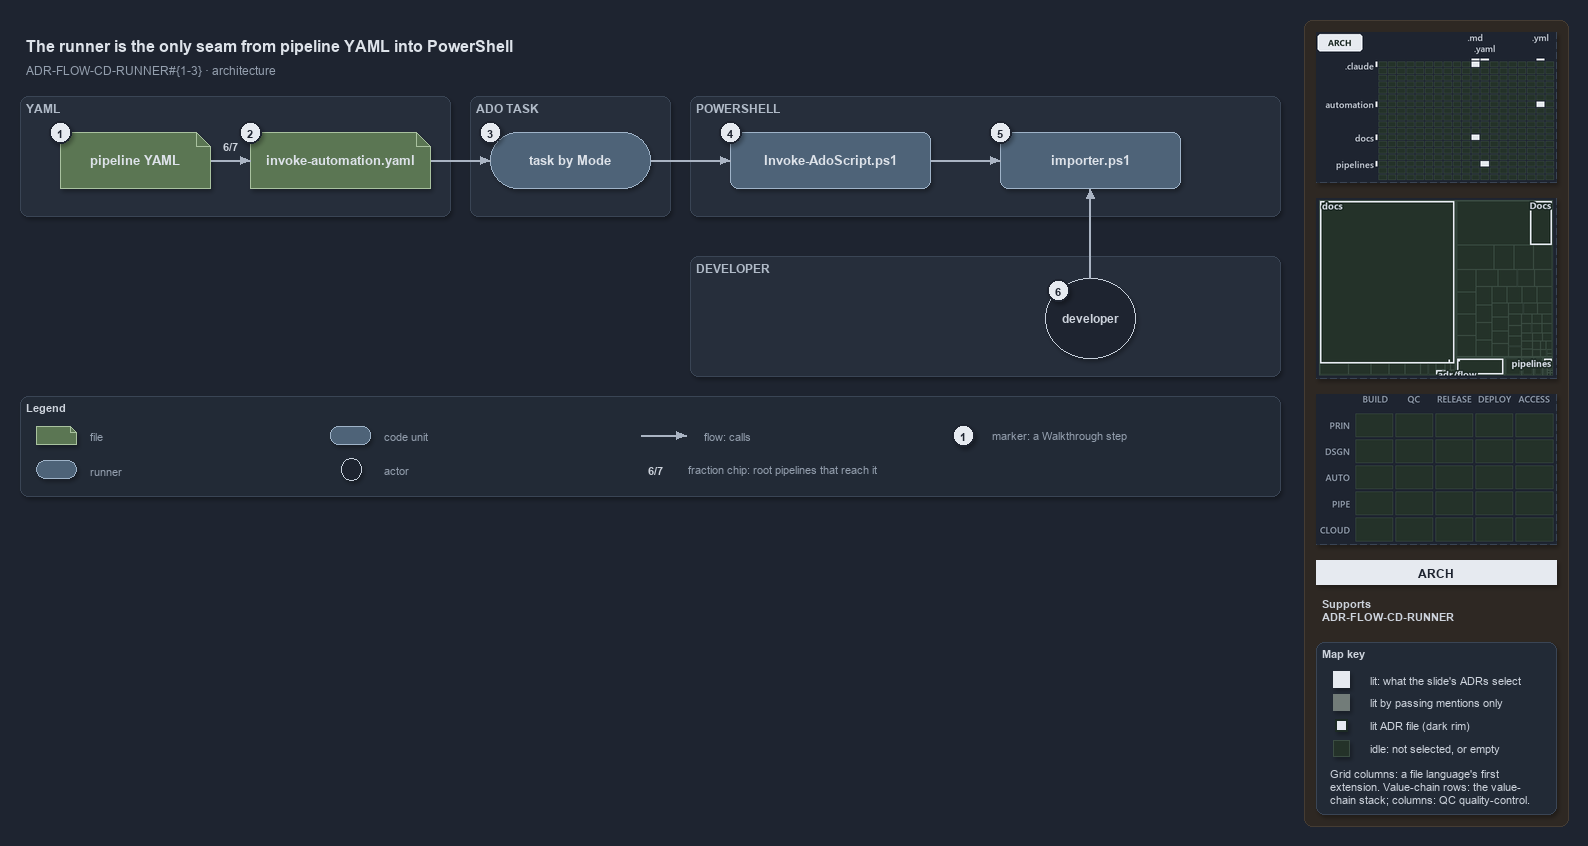

The diagram above was exported from draw.io. Its source (the exported page's mxGraphModel, read from the mxfile embedded in the PNG):
<mxGraphModel dx="1024" dy="768" grid="0" gridSize="10" guides="1" tooltips="1" connect="1" arrows="1" fold="1" page="1" pageScale="1" pageWidth="1572" pageHeight="600" background="#1E2430" math="0" shadow="1">
  <root>
    <mxCell id="0" />
    <mxCell id="1" parent="0" />
    <mxCell id="sidebar-bg" value="" style="rounded=1;arcSize=2;html=1;fillColor=#2E2823;strokeColor=#453C33;shadow=0;" vertex="1" parent="1">
      <mxGeometry x="1304" y="4" width="264" height="806" as="geometry" />
    </mxCell>
    <mxCell id="title" value="The runner is the only seam from pipeline YAML into PowerShell" style="text;html=1;align=left;verticalAlign=middle;fontSize=16;fontStyle=1;fontColor=#DDE2E9;" vertex="1" parent="1">
      <mxGeometry x="20" y="14" width="1260" height="30" as="geometry" />
    </mxCell>
    <mxCell id="subtitle" value="ADR-FLOW-CD-RUNNER#{1-3} &amp;#183; architecture" style="text;html=1;align=left;verticalAlign=middle;fontSize=12;fontColor=#949FAE;" vertex="1" parent="1">
      <mxGeometry x="20" y="44" width="1240" height="20" as="geometry" />
    </mxCell>
    <mxCell id="band-yaml" value="YAML" style="rounded=1;html=1;arcSize=3;fillColor=#262E3B;strokeColor=#3A4555;verticalAlign=top;align=left;spacingLeft=8;fontStyle=1;fontSize=12;fontColor=#B0BAC7;" vertex="1" parent="1">
      <mxGeometry x="20" y="80" width="430" height="120" as="geometry" />
    </mxCell>
    <mxCell id="band-task" value="ADO TASK" style="rounded=1;html=1;arcSize=3;fillColor=#262E3B;strokeColor=#3A4555;verticalAlign=top;align=left;spacingLeft=8;fontStyle=1;fontSize=12;fontColor=#B0BAC7;" vertex="1" parent="1">
      <mxGeometry x="470" y="80" width="200" height="120" as="geometry" />
    </mxCell>
    <mxCell id="band-ps" value="POWERSHELL" style="rounded=1;html=1;arcSize=3;fillColor=#262E3B;strokeColor=#3A4555;verticalAlign=top;align=left;spacingLeft=8;fontStyle=1;fontSize=12;fontColor=#B0BAC7;" vertex="1" parent="1">
      <mxGeometry x="690" y="80" width="590" height="120" as="geometry" />
    </mxCell>
    <mxCell id="band-dev" value="DEVELOPER" style="rounded=1;html=1;arcSize=3;fillColor=#262E3B;strokeColor=#3A4555;verticalAlign=top;align=left;spacingLeft=8;fontStyle=1;fontSize=12;fontColor=#B0BAC7;" vertex="1" parent="1">
      <mxGeometry x="690" y="240" width="590" height="120" as="geometry" />
    </mxCell>
    <mxCell id="yaml" value="&lt;b&gt;pipeline YAML&lt;/b&gt;" style="shape=note;size=14;whiteSpace=wrap;html=1;fillColor=#5B7653;strokeColor=#A9C29F;fontSize=13;fontColor=#DDE2E9;" vertex="1" parent="1">
      <mxGeometry x="60" y="116" width="150" height="56" as="geometry" />
    </mxCell>
    <mxCell id="template" value="&lt;b&gt;invoke-automation.yaml&lt;/b&gt;" style="shape=note;size=14;whiteSpace=wrap;html=1;fillColor=#5B7653;strokeColor=#A9C29F;fontSize=13;fontColor=#DDE2E9;" vertex="1" parent="1">
      <mxGeometry x="250" y="116" width="180" height="56" as="geometry" />
    </mxCell>
    <mxCell id="task" value="&lt;b&gt;task by Mode&lt;/b&gt;" style="rounded=1;arcSize=50;whiteSpace=wrap;html=1;fillColor=#4E6378;strokeColor=#9FB3C8;fontSize=13;fontColor=#DDE2E9;" vertex="1" parent="1">
      <mxGeometry x="490" y="116" width="160" height="56" as="geometry" />
    </mxCell>
    <mxCell id="runner" value="&lt;b&gt;Invoke-AdoScript.ps1&lt;/b&gt;" style="rounded=1;whiteSpace=wrap;html=1;arcSize=20;fillColor=#4E6378;strokeColor=#9FB3C8;fontSize=13;fontColor=#DDE2E9;" vertex="1" parent="1">
      <mxGeometry x="730" y="116" width="200" height="56" as="geometry" />
    </mxCell>
    <mxCell id="importer" value="&lt;b&gt;importer.ps1&lt;/b&gt;" style="rounded=1;whiteSpace=wrap;html=1;arcSize=20;fillColor=#4E6378;strokeColor=#9FB3C8;fontSize=13;fontColor=#DDE2E9;" vertex="1" parent="1">
      <mxGeometry x="1000" y="116" width="180" height="56" as="geometry" />
    </mxCell>
    <mxCell id="dev" value="&lt;b&gt;developer&lt;/b&gt;" style="ellipse;whiteSpace=wrap;html=1;fillColor=#1E2430;strokeColor=#C7D0DB;fontSize=12;fontColor=#CDD3DC;" vertex="1" parent="1">
      <mxGeometry x="1045" y="262" width="90" height="80" as="geometry" />
    </mxCell>
    <mxCell id="p-edge-yaml-template-a" value="" style="text;html=1;strokeColor=none;fillColor=none;" vertex="1" parent="1">
      <mxGeometry x="210" y="144" width="1" height="1" as="geometry" />
    </mxCell>
    <mxCell id="p-edge-yaml-template-b" value="" style="text;html=1;strokeColor=none;fillColor=none;" vertex="1" parent="1">
      <mxGeometry x="250" y="144" width="1" height="1" as="geometry" />
    </mxCell>
    <mxCell id="edge-yaml-template" value="" style="edgeStyle=orthogonalEdgeStyle;rounded=1;html=1;fontSize=10;endArrow=block;strokeColor=#AAB4C3;fontColor=#CDD3DC;shadow=0;" edge="1" parent="1" source="p-edge-yaml-template-a" target="p-edge-yaml-template-b">
      <mxGeometry relative="1" as="geometry" />
    </mxCell>
    <mxCell id="frac-yaml-template" value="&lt;b&gt;6/7&lt;/b&gt;" style="text;html=1;align=center;verticalAlign=middle;fontSize=11;fontColor=#CDD3DC;fillColor=#262E3B;strokeColor=none;" vertex="1" parent="1">
      <mxGeometry x="215" y="120" width="30" height="18" as="geometry" />
    </mxCell>
    <mxCell id="p-edge-template-task-a" value="" style="text;html=1;strokeColor=none;fillColor=none;" vertex="1" parent="1">
      <mxGeometry x="430" y="144" width="1" height="1" as="geometry" />
    </mxCell>
    <mxCell id="p-edge-template-task-b" value="" style="text;html=1;strokeColor=none;fillColor=none;" vertex="1" parent="1">
      <mxGeometry x="490" y="144" width="1" height="1" as="geometry" />
    </mxCell>
    <mxCell id="edge-template-task" value="" style="edgeStyle=orthogonalEdgeStyle;rounded=1;html=1;fontSize=10;endArrow=block;strokeColor=#AAB4C3;fontColor=#CDD3DC;shadow=0;" edge="1" parent="1" source="p-edge-template-task-a" target="p-edge-template-task-b">
      <mxGeometry relative="1" as="geometry" />
    </mxCell>
    <mxCell id="p-edge-task-runner-a" value="" style="text;html=1;strokeColor=none;fillColor=none;" vertex="1" parent="1">
      <mxGeometry x="650" y="144" width="1" height="1" as="geometry" />
    </mxCell>
    <mxCell id="p-edge-task-runner-b" value="" style="text;html=1;strokeColor=none;fillColor=none;" vertex="1" parent="1">
      <mxGeometry x="730" y="144" width="1" height="1" as="geometry" />
    </mxCell>
    <mxCell id="edge-task-runner" value="" style="edgeStyle=orthogonalEdgeStyle;rounded=1;html=1;fontSize=10;endArrow=block;strokeColor=#AAB4C3;fontColor=#CDD3DC;shadow=0;" edge="1" parent="1" source="p-edge-task-runner-a" target="p-edge-task-runner-b">
      <mxGeometry relative="1" as="geometry" />
    </mxCell>
    <mxCell id="p-edge-runner-importer-a" value="" style="text;html=1;strokeColor=none;fillColor=none;" vertex="1" parent="1">
      <mxGeometry x="930" y="144" width="1" height="1" as="geometry" />
    </mxCell>
    <mxCell id="p-edge-runner-importer-b" value="" style="text;html=1;strokeColor=none;fillColor=none;" vertex="1" parent="1">
      <mxGeometry x="1000" y="144" width="1" height="1" as="geometry" />
    </mxCell>
    <mxCell id="edge-runner-importer" value="" style="edgeStyle=orthogonalEdgeStyle;rounded=1;html=1;fontSize=10;endArrow=block;strokeColor=#AAB4C3;fontColor=#CDD3DC;shadow=0;" edge="1" parent="1" source="p-edge-runner-importer-a" target="p-edge-runner-importer-b">
      <mxGeometry relative="1" as="geometry" />
    </mxCell>
    <mxCell id="p-edge-dev-importer-a" value="" style="text;html=1;strokeColor=none;fillColor=none;" vertex="1" parent="1">
      <mxGeometry x="1090" y="262" width="1" height="1" as="geometry" />
    </mxCell>
    <mxCell id="p-edge-dev-importer-b" value="" style="text;html=1;strokeColor=none;fillColor=none;" vertex="1" parent="1">
      <mxGeometry x="1090" y="172" width="1" height="1" as="geometry" />
    </mxCell>
    <mxCell id="edge-dev-importer" value="" style="edgeStyle=orthogonalEdgeStyle;rounded=1;html=1;fontSize=10;endArrow=block;strokeColor=#AAB4C3;fontColor=#CDD3DC;shadow=0;" edge="1" parent="1" source="p-edge-dev-importer-a" target="p-edge-dev-importer-b">
      <mxGeometry relative="1" as="geometry" />
    </mxCell>
    <mxCell id="mark-1" value="1" style="ellipse;html=1;fillColor=#E6EAF0;strokeColor=#1E2430;strokeWidth=2;fontColor=#1E2430;fontStyle=1;fontSize=11;" vertex="1" parent="1">
      <mxGeometry x="49" y="105" width="22" height="22" as="geometry" />
    </mxCell>
    <mxCell id="mark-2" value="2" style="ellipse;html=1;fillColor=#E6EAF0;strokeColor=#1E2430;strokeWidth=2;fontColor=#1E2430;fontStyle=1;fontSize=11;" vertex="1" parent="1">
      <mxGeometry x="239" y="105" width="22" height="22" as="geometry" />
    </mxCell>
    <mxCell id="mark-3" value="3" style="ellipse;html=1;fillColor=#E6EAF0;strokeColor=#1E2430;strokeWidth=2;fontColor=#1E2430;fontStyle=1;fontSize=11;" vertex="1" parent="1">
      <mxGeometry x="479" y="105" width="22" height="22" as="geometry" />
    </mxCell>
    <mxCell id="mark-4" value="4" style="ellipse;html=1;fillColor=#E6EAF0;strokeColor=#1E2430;strokeWidth=2;fontColor=#1E2430;fontStyle=1;fontSize=11;" vertex="1" parent="1">
      <mxGeometry x="719" y="105" width="22" height="22" as="geometry" />
    </mxCell>
    <mxCell id="mark-5" value="5" style="ellipse;html=1;fillColor=#E6EAF0;strokeColor=#1E2430;strokeWidth=2;fontColor=#1E2430;fontStyle=1;fontSize=11;" vertex="1" parent="1">
      <mxGeometry x="989" y="105" width="22" height="22" as="geometry" />
    </mxCell>
    <mxCell id="mark-6" value="6" style="ellipse;html=1;fillColor=#E6EAF0;strokeColor=#1E2430;strokeWidth=2;fontColor=#1E2430;fontStyle=1;fontSize=11;" vertex="1" parent="1">
      <mxGeometry x="1047" y="263" width="22" height="22" as="geometry" />
    </mxCell>
    <mxCell id="legend" value="&lt;b&gt;Legend&lt;/b&gt;" style="rounded=1;whiteSpace=wrap;html=1;arcSize=6;fillColor=#222A36;strokeColor=#3A4555;align=left;verticalAlign=top;spacing=8;fontSize=11;fontColor=#CDD3DC;" vertex="1" parent="1">
      <mxGeometry x="20" y="380" width="1260" height="100" as="geometry" />
    </mxCell>
    <mxCell id="legend-0" value="" style="shape=note;size=6;whiteSpace=wrap;html=1;fillColor=#5B7653;strokeColor=#A9C29F;fontColor=#DDE2E9;" vertex="1" parent="1">
      <mxGeometry x="36" y="410" width="40" height="18" as="geometry" />
    </mxCell>
    <mxCell id="legend-0-text" value="file" style="text;html=1;align=left;verticalAlign=middle;fontSize=11;fontColor=#949FAE;" vertex="1" parent="1">
      <mxGeometry x="84" y="409" width="300" height="20" as="geometry" />
    </mxCell>
    <mxCell id="legend-1" value="" style="rounded=1;arcSize=50;whiteSpace=wrap;html=1;fillColor=#4E6378;strokeColor=#9FB3C8;fontColor=#DDE2E9;" vertex="1" parent="1">
      <mxGeometry x="36" y="444" width="40" height="18" as="geometry" />
    </mxCell>
    <mxCell id="legend-1-text" value="runner" style="text;html=1;align=left;verticalAlign=middle;fontSize=11;fontColor=#949FAE;" vertex="1" parent="1">
      <mxGeometry x="84" y="443" width="300" height="20" as="geometry" />
    </mxCell>
    <mxCell id="legend-2" value="" style="rounded=1;whiteSpace=wrap;html=1;arcSize=20;fillColor=#4E6378;strokeColor=#9FB3C8;fontColor=#DDE2E9;" vertex="1" parent="1">
      <mxGeometry x="330" y="410" width="40" height="18" as="geometry" />
    </mxCell>
    <mxCell id="legend-2-text" value="code unit" style="text;html=1;align=left;verticalAlign=middle;fontSize=11;fontColor=#949FAE;" vertex="1" parent="1">
      <mxGeometry x="378" y="409" width="300" height="20" as="geometry" />
    </mxCell>
    <mxCell id="legend-3" value="" style="ellipse;whiteSpace=wrap;html=1;fillColor=#1E2430;strokeColor=#C7D0DB;fontColor=#CDD3DC;" vertex="1" parent="1">
      <mxGeometry x="341" y="442" width="20" height="22" as="geometry" />
    </mxCell>
    <mxCell id="legend-3-text" value="actor" style="text;html=1;align=left;verticalAlign=middle;fontSize=11;fontColor=#949FAE;" vertex="1" parent="1">
      <mxGeometry x="378" y="443" width="300" height="20" as="geometry" />
    </mxCell>
    <mxCell id="p-legend-4-a" value="" style="text;html=1;strokeColor=none;fillColor=none;" vertex="1" parent="1">
      <mxGeometry x="640" y="419" width="1" height="1" as="geometry" />
    </mxCell>
    <mxCell id="p-legend-4-b" value="" style="text;html=1;strokeColor=none;fillColor=none;" vertex="1" parent="1">
      <mxGeometry x="686" y="419" width="1" height="1" as="geometry" />
    </mxCell>
    <mxCell id="legend-4" value="" style="edgeStyle=orthogonalEdgeStyle;rounded=1;html=1;fontSize=10;endArrow=block;strokeColor=#AAB4C3;fontColor=#CDD3DC;shadow=0;" edge="1" parent="1" source="p-legend-4-a" target="p-legend-4-b">
      <mxGeometry relative="1" as="geometry" />
    </mxCell>
    <mxCell id="legend-4-text" value="flow: calls" style="text;html=1;align=left;verticalAlign=middle;fontSize=11;fontColor=#949FAE;" vertex="1" parent="1">
      <mxGeometry x="698" y="409" width="300" height="20" as="geometry" />
    </mxCell>
    <mxCell id="legend-5" value="&lt;b&gt;6/7&lt;/b&gt;" style="text;html=1;align=center;verticalAlign=middle;fontSize=11;fontColor=#CDD3DC;fillColor=#262E3B;strokeColor=none;" vertex="1" parent="1">
      <mxGeometry x="640" y="444" width="30" height="18" as="geometry" />
    </mxCell>
    <mxCell id="legend-5-text" value="fraction chip: root pipelines that reach it" style="text;html=1;align=left;verticalAlign=middle;fontSize=11;fontColor=#949FAE;" vertex="1" parent="1">
      <mxGeometry x="682" y="443" width="300" height="20" as="geometry" />
    </mxCell>
    <mxCell id="legend-6" value="1" style="ellipse;html=1;fillColor=#E6EAF0;strokeColor=#1E2430;strokeWidth=2;fontColor=#1E2430;fontStyle=1;fontSize=11;" vertex="1" parent="1">
      <mxGeometry x="952" y="408" width="22" height="22" as="geometry" />
    </mxCell>
    <mxCell id="legend-6-text" value="marker: a Walkthrough step" style="text;html=1;align=left;verticalAlign=middle;fontSize=11;fontColor=#949FAE;" vertex="1" parent="1">
      <mxGeometry x="986" y="409" width="320" height="20" as="geometry" />
    </mxCell>
    <mxCell id="minimap-grid" value="" style="shape=image;html=1;imageAspect=0;aspect=fixed;verticalLabelPosition=bottom;strokeColor=#3A4555;dashed=1;fillColor=#222A36;image=data:image/png,(base64 omitted: 10892 chars);" vertex="1" parent="1">
      <mxGeometry x="1316" y="16" width="240" height="150" as="geometry" />
    </mxCell>
    <mxCell id="minimap-tree" value="" style="shape=image;html=1;imageAspect=0;aspect=fixed;verticalLabelPosition=bottom;strokeColor=#3A4555;dashed=1;fillColor=#222A36;image=data:image/png,(base64 omitted: 9752 chars);" vertex="1" parent="1">
      <mxGeometry x="1316" y="182" width="240" height="180" as="geometry" />
    </mxCell>
    <mxCell id="minimap-chain" value="" style="shape=image;html=1;imageAspect=0;aspect=fixed;verticalLabelPosition=bottom;strokeColor=#3A4555;dashed=1;fillColor=#222A36;image=data:image/png,(base64 omitted: 11912 chars);" vertex="1" parent="1">
      <mxGeometry x="1316" y="378" width="240" height="150" as="geometry" />
    </mxCell>
    <mxCell id="lens-badge" value="ARCH" style="rounded=0;whiteSpace=wrap;html=1;align=center;verticalAlign=middle;fontSize=12;fontStyle=1;fontColor=#1E2430;fillColor=#E6EAF0;strokeColor=none;" vertex="1" parent="1">
      <mxGeometry x="1316" y="544" width="240" height="24" as="geometry" />
    </mxCell>
    <mxCell id="supports" value="&lt;b&gt;Supports&lt;/b&gt;&lt;br&gt;ADR-FLOW-CD-RUNNER" style="text;html=1;whiteSpace=wrap;align=left;verticalAlign=top;fontSize=11;fontColor=#CDD3DC;" vertex="1" parent="1">
      <mxGeometry x="1316" y="576" width="240" height="38" as="geometry" />
    </mxCell>
    <mxCell id="mapkey" value="&lt;b&gt;Map key&lt;/b&gt;" style="rounded=1;arcSize=6;whiteSpace=wrap;html=1;align=left;verticalAlign=top;fontSize=11;fontColor=#CDD3DC;fillColor=#222A36;strokeColor=#3A4555;spacingLeft=8;spacingTop=2;" vertex="1" parent="1">
      <mxGeometry x="1316" y="626" width="240" height="172" as="geometry" />
    </mxCell>
    <mxCell id="mapkey-lit" value="" style="rounded=0;html=1;fillColor=#E6EAF0;strokeColor=#E6EAF0;" vertex="1" parent="1">
      <mxGeometry x="1333.0" y="655.0" width="16" height="16" as="geometry" />
    </mxCell>
    <mxCell id="mapkey-lit-text" value="lit: what the slide's ADRs select" style="text;html=1;align=left;verticalAlign=middle;fontSize=11;fontColor=#CDD3DC;" vertex="1" parent="1">
      <mxGeometry x="1364" y="653" width="184" height="20" as="geometry" />
    </mxCell>
    <mxCell id="mapkey-touched" value="" style="rounded=0;html=1;fillColor=#727C79;strokeColor=#727C79;" vertex="1" parent="1">
      <mxGeometry x="1333.0" y="678.0" width="16" height="16" as="geometry" />
    </mxCell>
    <mxCell id="mapkey-touched-text" value="lit by passing mentions only" style="text;html=1;align=left;verticalAlign=middle;fontSize=11;fontColor=#CDD3DC;" vertex="1" parent="1">
      <mxGeometry x="1364" y="676" width="184" height="20" as="geometry" />
    </mxCell>
    <mxCell id="mapkey-adr" value="" style="rounded=0;html=1;fillColor=#E6EAF0;strokeColor=#1C2A24;strokeWidth=2;" vertex="1" parent="1">
      <mxGeometry x="1335.0" y="703.0" width="12" height="12" as="geometry" />
    </mxCell>
    <mxCell id="mapkey-adr-text" value="lit ADR file (dark rim)" style="text;html=1;align=left;verticalAlign=middle;fontSize=11;fontColor=#CDD3DC;" vertex="1" parent="1">
      <mxGeometry x="1364" y="699" width="184" height="20" as="geometry" />
    </mxCell>
    <mxCell id="mapkey-idle" value="" style="rounded=0;html=1;fillColor=#243229;strokeColor=#3B4D43;" vertex="1" parent="1">
      <mxGeometry x="1333.0" y="724.0" width="16" height="16" as="geometry" />
    </mxCell>
    <mxCell id="mapkey-idle-text" value="idle: not selected, or empty" style="text;html=1;align=left;verticalAlign=middle;fontSize=11;fontColor=#CDD3DC;" vertex="1" parent="1">
      <mxGeometry x="1364" y="722" width="184" height="20" as="geometry" />
    </mxCell>
    <mxCell id="mapkey-codes" value="Grid columns: a file language's first&lt;br&gt;extension. Value-chain rows: the value-&lt;br&gt;chain stack; columns: QC quality-control." style="text;html=1;align=left;verticalAlign=top;whiteSpace=wrap;fontSize=11;fontColor=#CDD3DC;" vertex="1" parent="1">
      <mxGeometry x="1324" y="746" width="224" height="46" as="geometry" />
    </mxCell>
  </root>
</mxGraphModel>